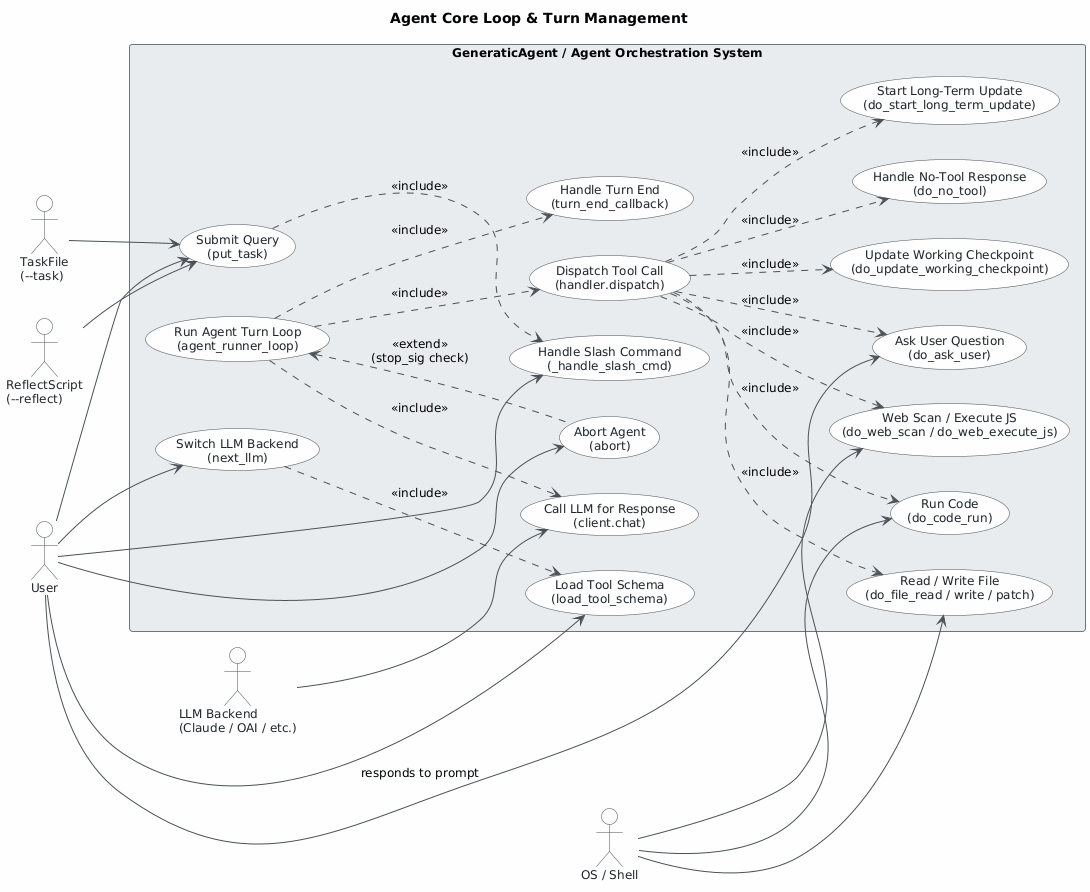

The diagram above was rendered by PlantUML. Its source (embedded in the PNG):
@startuml
skinparam classAttributeIconSize 0
skinparam shadowing false
skinparam defaultFontName "Segoe UI"
skinparam defaultFontSize 12
skinparam backgroundColor #FEFEFE
skinparam class {
    BackgroundColor #F8F9FA
    BorderColor #495057
    ArrowColor #495057
    FontColor #212529
}
skinparam package {
    BackgroundColor #E9ECEF
    BorderColor #6C757D
}

skinparam actor {
    BackgroundColor #F8F9FA
    BorderColor #495057
    FontColor #212529
}
skinparam usecase {
    BackgroundColor #F8F9FA
    BorderColor #495057
    FontColor #212529
    ArrowColor #495057
}

title Agent Core Loop & Turn Management

left to right direction

' ── Primary Actors ──────────────────────────────────────────────────
actor "User" as User
actor "ReflectScript\n(--reflect)" as ReflectScript
actor "TaskFile\n(--task)" as TaskFile

' ── Secondary / External Actors ─────────────────────────────────────
actor "LLM Backend\n(Claude / OAI / etc.)" as LLMBackend
actor "OS / Shell" as OSShell

' ── System Boundary ─────────────────────────────────────────────────
rectangle "GeneraticAgent / Agent Orchestration System" {

    ' ── Entry & Control ─────────────────────────────────────────────
    usecase "Submit Query\n(put_task)" as UC1
    usecase "Handle Slash Command\n(_handle_slash_cmd)" as UC16
    usecase "Abort Agent\n(abort)" as UC13
    usecase "Switch LLM Backend\n(next_llm)" as UC14
    usecase "Load Tool Schema\n(load_tool_schema)" as UC15

    ' ── Core Loop ───────────────────────────────────────────────────
    usecase "Run Agent Turn Loop\n(agent_runner_loop)" as UC2
    usecase "Call LLM for Response\n(client.chat)" as UC3
    usecase "Handle Turn End\n(turn_end_callback)" as UC8

    ' ── Tool Dispatch ───────────────────────────────────────────────
    usecase "Dispatch Tool Call\n(handler.dispatch)" as UC4

    ' ── Concrete Tool Use Cases ─────────────────────────────────────
    usecase "Run Code\n(do_code_run)" as UC5
    usecase "Ask User Question\n(do_ask_user)" as UC6
    usecase "Web Scan / Execute JS\n(do_web_scan / do_web_execute_js)" as UC7
    usecase "Read / Write File\n(do_file_read / write / patch)" as UC9
    usecase "Update Working Checkpoint\n(do_update_working_checkpoint)" as UC10
    usecase "Handle No-Tool Response\n(do_no_tool)" as UC11
    usecase "Start Long-Term Update\n(do_start_long_term_update)" as UC12
}

' ── Actor → Use Case Associations ────────────────────────────────────
User         --> UC1
User         --> UC16
User         --> UC13
User         --> UC14
User         --> UC15
User         --> UC6   : responds to prompt

ReflectScript --> UC1
TaskFile      --> UC1

LLMBackend   --> UC3
OSShell      --> UC5
OSShell      --> UC7
OSShell      --> UC9

' ── Include Relationships (core loop composition) ────────────────────
UC1  ..> UC16 : <<include>>
UC2  ..> UC3  : <<include>>
UC2  ..> UC4  : <<include>>
UC2  ..> UC8  : <<include>>

UC4  ..> UC5  : <<include>>
UC4  ..> UC6  : <<include>>
UC4  ..> UC7  : <<include>>
UC4  ..> UC9  : <<include>>
UC4  ..> UC10 : <<include>>
UC4  ..> UC11 : <<include>>
UC4  ..> UC12 : <<include>>

' ── Extend / Trigger Relationships ───────────────────────────────────
UC14 ..> UC15 : <<include>>
UC2  <.. UC13 : <<extend>>\n(stop_sig check)
@enduml